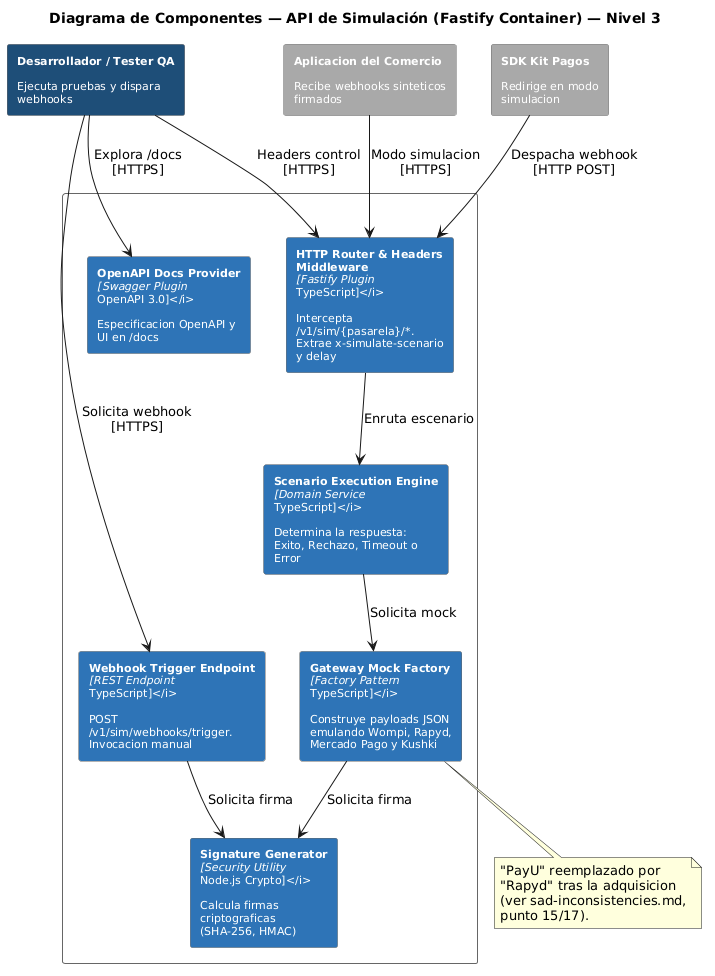

The diagram above was rendered by PlantUML. Its source (embedded in the PNG):
@startuml
title Diagrama de Componentes — API de Simulación (Fastify Container) — Nivel 3
skinparam backgroundColor white
skinparam rectangleFontSize 11
skinparam wrapWidth 190
skinparam rectangle {
  BorderColor #666666
  ArrowColor #666666
  FontColor white
}

rectangle "**Desarrollador / Tester QA**\n\nEjecuta pruebas y dispara\nwebhooks" as Dev #1F4E79
rectangle "**Aplicacion del Comercio**\n\nRecibe webhooks sinteticos\nfirmados" as Comercio #A9A9A9
rectangle "**SDK Kit Pagos**\n\nRedirige en modo\nsimulacion" as SDK #A9A9A9

rectangle "API de Simulacion (Fastify / Node.js 18+)\n[container]" as System #FFFFFF {
  rectangle "**HTTP Router & Headers Middleware**\n<i>[Fastify Plugin\nTypeScript]</i>\n\nIntercepta\n/v1/sim/{pasarela}/*.\nExtrae x-simulate-scenario\ny delay" as Router #2E75B6
  rectangle "**Webhook Trigger Endpoint**\n<i>[REST Endpoint\nTypeScript]</i>\n\nPOST\n/v1/sim/webhooks/trigger.\nInvocacion manual" as WebhookEndpoint #2E75B6
  rectangle "**OpenAPI Docs Provider**\n<i>[Swagger Plugin\nOpenAPI 3.0]</i>\n\nEspecificacion OpenAPI y\nUI en /docs" as OpenAPI #2E75B6
  rectangle "**Gateway Mock Factory**\n<i>[Factory Pattern\nTypeScript]</i>\n\nConstruye payloads JSON\nemulando Wompi, Rapyd,\nMercado Pago y Kushki" as MockFactory #2E75B6
  rectangle "**Scenario Execution Engine**\n<i>[Domain Service\nTypeScript]</i>\n\nDetermina la respuesta:\nExito, Rechazo, Timeout o\nError" as ScenarioEngine #2E75B6
  rectangle "**Signature Generator**\n<i>[Security Utility\nNode.js Crypto]</i>\n\nCalcula firmas\ncriptograficas\n(SHA-256, HMAC)" as SignatureGen #2E75B6
}

Comercio --> Router : Modo simulacion\n[HTTPS]
SDK --> Router : Despacha webhook\n[HTTP POST]
Dev --> Router : Headers control\n[HTTPS]
Dev --> WebhookEndpoint : Solicita webhook\n[HTTPS]
Dev --> OpenAPI : Explora /docs\n[HTTPS]

Router --> ScenarioEngine : Enruta escenario
ScenarioEngine --> MockFactory : Solicita mock
MockFactory --> SignatureGen : Solicita firma
WebhookEndpoint --> SignatureGen : Solicita firma

note bottom of MockFactory
  "PayU" reemplazado por "Rapyd" tras la adquisicion
  (ver sad-inconsistencies.md, punto 15/17).
end note
@enduml